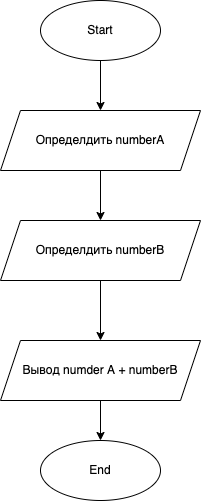

The diagram above was exported from draw.io. Its source (the exported page's mxGraphModel, read from the mxfile embedded in the PNG):
<mxGraphModel dx="887" dy="571" grid="1" gridSize="10" guides="1" tooltips="1" connect="1" arrows="1" fold="1" page="1" pageScale="1" pageWidth="827" pageHeight="1169" math="0" shadow="0">
  <root>
    <mxCell id="0" />
    <mxCell id="1" parent="0" />
    <mxCell id="7" value="" style="edgeStyle=none;html=1;" edge="1" parent="1" source="3" target="4">
      <mxGeometry relative="1" as="geometry" />
    </mxCell>
    <mxCell id="3" value="Start" style="ellipse;whiteSpace=wrap;html=1;" vertex="1" parent="1">
      <mxGeometry x="320" y="40" width="120" height="60" as="geometry" />
    </mxCell>
    <mxCell id="8" value="" style="edgeStyle=none;html=1;" edge="1" parent="1" source="4" target="5">
      <mxGeometry relative="1" as="geometry" />
    </mxCell>
    <mxCell id="4" value="Определдить numberA" style="shape=parallelogram;perimeter=parallelogramPerimeter;whiteSpace=wrap;html=1;fixedSize=1;" vertex="1" parent="1">
      <mxGeometry x="280" y="150" width="200" height="60" as="geometry" />
    </mxCell>
    <mxCell id="9" value="" style="edgeStyle=none;html=1;" edge="1" parent="1" source="5" target="6">
      <mxGeometry relative="1" as="geometry" />
    </mxCell>
    <mxCell id="5" value="&lt;span&gt;Определдить numberB&lt;/span&gt;" style="shape=parallelogram;perimeter=parallelogramPerimeter;whiteSpace=wrap;html=1;fixedSize=1;" vertex="1" parent="1">
      <mxGeometry x="280" y="260" width="200" height="60" as="geometry" />
    </mxCell>
    <mxCell id="11" value="" style="edgeStyle=none;html=1;" edge="1" parent="1" source="6" target="10">
      <mxGeometry relative="1" as="geometry" />
    </mxCell>
    <mxCell id="6" value="&lt;span&gt;Вывод numder A + numberB&lt;/span&gt;" style="shape=parallelogram;perimeter=parallelogramPerimeter;whiteSpace=wrap;html=1;fixedSize=1;" vertex="1" parent="1">
      <mxGeometry x="280" y="380" width="200" height="60" as="geometry" />
    </mxCell>
    <mxCell id="10" value="End" style="ellipse;whiteSpace=wrap;html=1;" vertex="1" parent="1">
      <mxGeometry x="320" y="480" width="120" height="60" as="geometry" />
    </mxCell>
  </root>
</mxGraphModel>